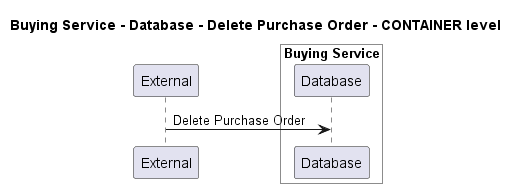

The diagram above was rendered by PlantUML. Its source (embedded in the PNG):
@startuml
!pragma layout smetana

title Buying Service - Database - Delete Purchase Order - CONTAINER level

participant "External" as C4InterFlow.SoftwareSystems.ExternalSystem

box "Buying Service" #White
    participant "Database" as ECommercePlatform.SoftwareSystems.BuyingService.Containers.Database
end box


C4InterFlow.SoftwareSystems.ExternalSystem -> ECommercePlatform.SoftwareSystems.BuyingService.Containers.Database : Delete Purchase Order


@enduml